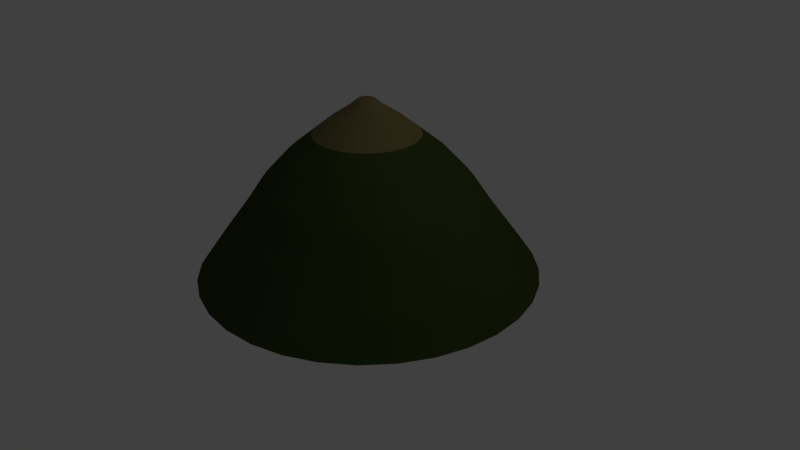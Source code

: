 # Source: mountain_1.blend  (saved by Blender 2.78.0; exported with 4.5.12 LTS)
import bpy
from mathutils import Matrix  # noqa: F401  (used for matrix-valued properties, if any)

bpy.ops.wm.read_factory_settings(use_empty=True)
scene = bpy.context.scene
scene.name = 'Scene'

# ---- collections
col_collection_1 = bpy.data.collections.new('Collection 1'); scene.collection.children.link(col_collection_1)

# ---- materials (node trees are filled in below, after node groups)
mat_material = bpy.data.materials.new('Material')
mat_material.alpha_threshold = 0.0
mat_material.use_transparent_shadow = False
mat_material.diffuse_color = (0.04297, 0.06372, 0.01501, 1.0)
mat_material.specular_color = (0.007245, 0.1237, 0.01191)
mat_material.roughness = 0.5
mat_material.specular_intensity = 0.1701
mat_material.line_color = (0.0, 0.0, 0.0, 1.0)
mat_dirt = bpy.data.materials.new('dirt')
mat_dirt.alpha_threshold = 0.0
mat_dirt.use_transparent_shadow = False
mat_dirt.diffuse_color = (0.1679, 0.1424, 0.05715, 1.0)
mat_dirt.specular_color = (0.0985, 0.02923, 0.01424)
mat_dirt.roughness = 0.5

# ---- material node trees

# ---- world
world_world = bpy.data.worlds.new('World'); scene.world = world_world
world_world.color = (0.05088, 0.05088, 0.05088)
world_world.use_sun_shadow = False
world_world.sun_shadow_jitter_overblur = 0.0
world_world.cycles.sampling_method = 'MANUAL'

# ---- cameras
cam_camera = bpy.data.cameras.new('Camera')
cam_camera.clip_end = 100.0
cam_camera.lens = 35.0
cam_camera.sensor_width = 32.0
cam_camera.sensor_height = 18.0
cam_camera.ortho_scale = 7.314
cam_camera.dof.focus_distance = 0.0
cam_camera.dof.aperture_fstop = 128.0

# ---- lights
light_lamp = bpy.data.lights.new('Lamp', 'POINT')
light_lamp.transmission_factor = 0.0
light_lamp.cutoff_distance = 30.0
light_lamp.energy = 100.0
light_lamp.shadow_buffer_clip_start = 1.001
light_lamp.shadow_soft_size = 0.1
light_lamp.shadow_maximum_resolution = 0.006
light_lamp.use_absolute_resolution = True

# ---- meshes
me_cube = bpy.data.meshes.new('Cube')
me_cube.from_pydata([(0.212, 0.04217, 1.989), (-0.4263, 2.143, -0.1818), (9.886e-08, 0.1073, 2.079), (-0.8363, 2.019, -0.1818), (0.02093, 0.1052, 2.079), (-1.214, 1.817, -0.1818), (0.04105, 0.09911, 2.079), (-1.545, 1.545, -0.1818), (0.0596, 0.08919, 2.079), (-1.817, 1.214, -0.1818), (0.07585, 0.07585, 2.079), (-2.019, 0.8363, -0.1818), (0.08919, 0.0596, 2.079), (-2.143, 0.4263, -0.1818), (0.09911, 0.04105, 2.079), (-2.185, 1.732e-06, -0.1818), (0.1052, 0.02093, 2.079), (-2.143, -0.4263, -0.1818), (0.1073, 2.703e-07, 2.079), (0.0, 0.0, 2.085), (0.1052, -0.02093, 2.079), (-2.019, -0.8363, -0.1818), (0.09911, -0.04105, 2.079), (-1.817, -1.214, -0.1818), (0.08919, -0.0596, 2.079), (-1.545, -1.545, -0.1818), (0.07585, -0.07585, 2.079), (-1.214, -1.817, -0.1818), (0.0596, -0.08919, 2.079), (-0.8363, -2.019, -0.1818), (0.04105, -0.09911, 2.079), (-0.4263, -2.143, -0.1818), (0.02093, -0.1052, 2.079), (-8.583e-07, -2.185, -0.1818), (6.391e-08, -0.1073, 2.079), (0.4263, -2.143, -0.1818), (-0.02093, -0.1052, 2.079), (0.8363, -2.019, -0.1818), (-0.04105, -0.09911, 2.079), (1.214, -1.817, -0.1818), (-0.0596, -0.08919, 2.079), (1.545, -1.545, -0.1818), (-0.07585, -0.07585, 2.079), (1.817, -1.214, -0.1818), (-0.08919, -0.0596, 2.079), (2.019, -0.8363, -0.1818), (-0.09911, -0.04105, 2.079), (2.143, -0.4263, -0.1818), (-0.1052, -0.02093, 2.079), (2.185, -2.13e-07, -0.1818), (-0.1073, 3.658e-07, 2.079), (2.143, 0.4263, -0.1818), (-0.1052, 0.02093, 2.079), (2.019, 0.8363, -0.1818), (-0.09911, 0.04105, 2.079), (1.817, 1.214, -0.1818), (-0.08919, 0.0596, 2.079), (1.545, 1.545, -0.1818), (-0.07585, 0.07585, 2.079), (1.214, 1.817, -0.1818), (-0.0596, 0.08919, 2.079), (0.8363, 2.019, -0.1818), (-0.04105, 0.09911, 2.079), (0.4263, 2.143, -0.1818), (-0.02093, 0.1052, 2.079), (-1.462e-07, 2.185, -0.1818), (0.04217, -0.212, 1.989), (-0.212, -0.04217, 1.989), (-0.04217, 0.212, 1.989), (0.1528, 0.1528, 1.989), (0.1528, -0.1528, 1.989), (-0.1528, -0.1528, 1.989), (-0.1528, 0.1528, 1.989), (0.2161, 2.427e-07, 1.989), (0.212, -0.04217, 1.989), (2.106e-08, -0.2161, 1.989), (-0.04217, -0.212, 1.989), (-0.2161, 4.35e-07, 1.989), (-0.212, 0.04217, 1.989), (0.1797, 0.1201, 1.989), (0.1997, 0.08271, 1.989), (9.148e-08, 0.2161, 1.989), (0.04217, 0.212, 1.989), (0.1201, -0.1797, 1.989), (0.08271, -0.1997, 1.989), (-0.1797, -0.1201, 1.989), (-0.1997, -0.08271, 1.989), (-0.1201, 0.1797, 1.989), (-0.08271, 0.1997, 1.989), (0.08271, 0.1997, 1.989), (0.1201, 0.1797, 1.989), (0.1997, -0.08271, 1.989), (0.1797, -0.1201, 1.989), (-0.08271, -0.1997, 1.989), (-0.1201, -0.1797, 1.989), (-0.1997, 0.08271, 1.989), (-0.1797, 0.1201, 1.989), (-0.4238, 0.1755, 1.824), (0.4238, -0.1755, 1.824), (0.1755, 0.4238, 1.824), (-0.1755, -0.4238, 1.824), (-0.2548, 0.3814, 1.824), (-0.3814, -0.2548, 1.824), (0.2548, -0.3814, 1.824), (6.463e-08, 0.4587, 1.824), (0.3814, 0.2548, 1.824), (-0.4587, 5.965e-07, 1.824), (-8.483e-08, -0.4587, 1.824), (0.4587, 1.883e-07, 1.824), (0.4499, 0.08949, 1.824), (0.08949, -0.4499, 1.824), (-0.4499, -0.08949, 1.824), (-0.08949, 0.4499, 1.824), (0.3243, 0.3243, 1.824), (0.3243, -0.3243, 1.824), (-0.3243, -0.3243, 1.824), (-0.3243, 0.3243, 1.824), (0.4499, -0.08949, 1.824), (-0.08949, -0.4499, 1.824), (-0.4499, 0.08949, 1.824), (0.4238, 0.1755, 1.824), (0.08949, 0.4499, 1.824), (0.1755, -0.4238, 1.824), (-0.4238, -0.1755, 1.824), (-0.1755, 0.4238, 1.824), (0.2548, 0.3814, 1.824), (0.3814, -0.2548, 1.824), (-0.2548, -0.3814, 1.824), (-0.3814, 0.2548, 1.824), (0.9696, 0.1929, 1.392), (0.1929, -0.9696, 1.392), (-0.9696, -0.1929, 1.392), (-0.1929, 0.9696, 1.392), (0.699, 0.699, 1.392), (0.699, -0.699, 1.392), (-0.699, -0.699, 1.392), (-0.699, 0.699, 1.392), (0.9696, -0.1929, 1.392), (-0.1929, -0.9696, 1.392), (-0.9696, 0.1929, 1.392), (0.9133, 0.3783, 1.392), (0.1929, 0.9696, 1.392), (0.3783, -0.9133, 1.392), (-0.9133, -0.3783, 1.392), (-0.3783, 0.9133, 1.392), (0.5492, 0.8219, 1.392), (0.8219, -0.5492, 1.392), (-0.5492, -0.8219, 1.392), (-0.8219, 0.5492, 1.392), (-0.9133, 0.3783, 1.392), (0.9133, -0.3783, 1.392), (0.3783, 0.9133, 1.392), (-0.3783, -0.9133, 1.392), (-0.5492, 0.8219, 1.392), (-0.8219, -0.5492, 1.392), (0.5492, -0.8219, 1.392), (1.255e-08, 0.9885, 1.392), (0.8219, 0.5492, 1.392), (-0.9885, 9.504e-07, 1.392), (-3.096e-07, -0.9885, 1.392), (0.9885, 7.049e-08, 1.392), (-0.6218, 0.2576, 1.65), (0.6218, -0.2576, 1.65), (0.2576, 0.6218, 1.65), (-0.2576, -0.6218, 1.65), (-0.3739, 0.5596, 1.65), (-0.5596, -0.3739, 1.65), (0.3739, -0.5596, 1.65), (4.259e-08, 0.6731, 1.65), (0.5596, 0.3739, 1.65), (-0.6731, 7.394e-07, 1.65), (-1.767e-07, -0.6731, 1.65), (0.6731, 1.403e-07, 1.65), (0.6601, 0.1313, 1.65), (0.1313, -0.6601, 1.65), (-0.6601, -0.1313, 1.65), (-0.1313, 0.6601, 1.65), (0.4759, 0.4759, 1.65), (0.4759, -0.4759, 1.65), (-0.4759, -0.4759, 1.65), (-0.4759, 0.4759, 1.65), (0.6601, -0.1313, 1.65), (-0.1313, -0.6601, 1.65), (-0.6601, 0.1313, 1.65), (0.6218, 0.2576, 1.65), (0.1313, 0.6601, 1.65), (0.2576, -0.6218, 1.65), (-0.6218, -0.2576, 1.65), (-0.2576, 0.6218, 1.65), (0.3739, 0.5596, 1.65), (0.5596, -0.3739, 1.65), (-0.3739, -0.5596, 1.65), (-0.5596, 0.3739, 1.65), (1.303, 0.2593, 1.024), (0.2593, -1.303, 1.024), (-1.303, -0.2593, 1.024), (-0.2593, 1.303, 1.024), (0.9397, 0.9397, 1.024), (0.9397, -0.9397, 1.024), (-0.9397, -0.9397, 1.024), (-0.9397, 0.9397, 1.024), (1.303, -0.2593, 1.024), (-0.2593, -1.303, 1.024), (-1.303, 0.2593, 1.024), (1.228, 0.5086, 1.024), (0.2593, 1.303, 1.024), (0.5086, -1.228, 1.024), (-1.228, -0.5086, 1.024), (-0.5086, 1.228, 1.024), (0.7383, 1.105, 1.024), (1.105, -0.7383, 1.024), (-0.7383, -1.105, 1.024), (-1.105, 0.7383, 1.024), (-1.228, 0.5086, 1.024), (1.228, -0.5086, 1.024), (0.5086, 1.228, 1.024), (-0.5086, -1.228, 1.024), (-0.7383, 1.105, 1.024), (-1.105, -0.7383, 1.024), (0.7383, -1.105, 1.024), (-1.435e-08, 1.329, 1.024), (1.105, 0.7383, 1.024), (-1.329, 1.184e-06, 1.024), (-4.474e-07, -1.329, 1.024), (1.329, 7.975e-10, 1.024), (1.561, 0.3106, 0.6357), (0.3106, -1.561, 0.6357), (-1.561, -0.3106, 0.6357), (-0.3106, 1.561, 0.6357), (1.126, 1.126, 0.6357), (1.126, -1.126, 0.6357), (-1.126, -1.126, 0.6357), (-1.126, 1.126, 0.6357), (1.561, -0.3106, 0.6357), (-0.3106, -1.561, 0.6357), (-1.561, 0.3106, 0.6357), (1.471, 0.6092, 0.6357), (0.3106, 1.561, 0.6357), (0.6092, -1.471, 0.6357), (-1.471, -0.6092, 0.6357), (-0.6092, 1.471, 0.6357), (0.8844, 1.324, 0.6357), (1.324, -0.8844, 0.6357), (-0.8844, -1.324, 0.6357), (-1.324, 0.8844, 0.6357), (-1.471, 0.6092, 0.6357), (1.471, -0.6092, 0.6357), (0.6092, 1.471, 0.6357), (-0.6092, -1.471, 0.6357), (-0.8844, 1.324, 0.6357), (-1.324, -0.8844, 0.6357), (0.8844, -1.324, 0.6357), (-4.379e-08, 1.592, 0.6357), (1.324, 0.8844, 0.6357), (-1.592, 1.362e-06, 0.6357), (-5.625e-07, -1.592, 0.6357), (1.592, -5.503e-08, 0.6357), (1.944, 0.3866, 0.1079), (0.3866, -1.944, 0.1079), (-1.944, -0.3866, 0.1079), (-0.3866, 1.944, 0.1079), (1.401, 1.401, 0.1079), (1.401, -1.401, 0.1079), (-1.401, -1.401, 0.1079), (-1.401, 1.401, 0.1079), (1.944, -0.3866, 0.1079), (-0.3866, -1.944, 0.1079), (-1.944, 0.3866, 0.1079), (1.831, 0.7584, 0.1079), (0.3866, 1.944, 0.1079), (0.7584, -1.831, 0.1079), (-1.831, -0.7584, 0.1079), (-0.7584, 1.831, 0.1079), (1.101, 1.648, 0.1079), (1.648, -1.101, 0.1079), (-1.101, -1.648, 0.1079), (-1.648, 1.101, 0.1079), (-1.831, 0.7584, 0.1079), (1.831, -0.7584, 0.1079), (0.7584, 1.831, 0.1079), (-0.7584, -1.831, 0.1079), (-1.101, 1.648, 0.1079), (-1.648, -1.101, 0.1079), (1.101, -1.648, 0.1079), (-8.187e-08, 1.982, 0.1079), (1.648, 1.101, 0.1079), (-1.982, 1.632e-06, 0.1079), (-7.276e-07, -1.982, 0.1079), (1.982, -1.324e-07, 0.1079)], [], [(32, 34, 75, 66), (257, 288, 49, 51), (2, 19, 4), (16, 18, 73, 0), (258, 287, 33, 35), (4, 19, 6), (10, 12, 79, 69), (259, 286, 15, 17), (6, 19, 8), (64, 2, 81, 68), (261, 285, 55, 57), (8, 19, 10), (26, 28, 83, 70), (260, 284, 65, 1), (10, 19, 12), (42, 44, 85, 71), (262, 283, 39, 41), (12, 19, 14), (58, 60, 87, 72), (263, 282, 23, 25), (14, 19, 16), (4, 6, 89, 82), (264, 281, 5, 7), (16, 19, 18), (20, 22, 91, 74), (269, 279, 61, 63), (18, 19, 20), (36, 38, 93, 76), (265, 278, 45, 47), (20, 19, 22), (52, 54, 95, 78), (266, 280, 29, 31), (22, 19, 24), (14, 16, 0, 80), (267, 277, 11, 13), (24, 19, 26), (30, 32, 66, 84), (268, 257, 51, 53), (26, 19, 28), (46, 48, 67, 86), (270, 258, 35, 37), (28, 19, 30), (62, 64, 68, 88), (271, 259, 17, 21), (30, 19, 32), (8, 10, 69, 90), (272, 260, 1, 3), (32, 19, 34), (24, 26, 70, 92), (273, 261, 57, 59), (34, 19, 36), (40, 42, 71, 94), (274, 262, 41, 43), (36, 19, 38), (56, 58, 72, 96), (275, 263, 25, 27), (38, 19, 40), (18, 20, 74, 73), (276, 264, 7, 9), (40, 19, 42), (34, 36, 76, 75), (288, 265, 47, 49), (42, 19, 44), (50, 52, 78, 77), (287, 266, 31, 33), (44, 19, 46), (12, 14, 80, 79), (286, 267, 13, 15), (46, 19, 48), (2, 4, 82, 81), (285, 268, 53, 55), (48, 19, 50), (28, 30, 84, 83), (284, 269, 63, 65), (50, 19, 52), (44, 46, 86, 85), (283, 270, 37, 39), (52, 19, 54), (60, 62, 88, 87), (282, 271, 21, 23), (54, 19, 56), (6, 8, 90, 89), (281, 272, 3, 5), (56, 19, 58), (22, 24, 92, 91), (279, 273, 59, 61), (58, 19, 60), (38, 40, 94, 93), (278, 274, 43, 45), (60, 19, 62), (280, 275, 27, 29), (65, 63, 61, 59, 57, 55, 53, 51, 49, 47, 45, 43, 41, 39, 37, 35, 33, 31, 29, 27, 25, 23, 21, 17, 15, 13, 11, 9, 7, 5, 3, 1), (62, 19, 64), (48, 50, 77, 67), (54, 56, 96, 95), (64, 19, 2), (277, 276, 9, 11), (95, 96, 128, 97), (93, 94, 127, 100), (91, 92, 126, 98), (89, 90, 125, 99), (87, 88, 124, 101), (85, 86, 123, 102), (83, 84, 122, 103), (81, 82, 121, 104), (79, 80, 120, 105), (77, 78, 119, 106), (75, 76, 118, 107), (73, 74, 117, 108), (96, 72, 116, 128), (94, 71, 115, 127), (92, 70, 114, 126), (90, 69, 113, 125), (88, 68, 112, 124), (86, 67, 111, 123), (84, 66, 110, 122), (80, 0, 109, 120), (78, 95, 97, 119), (76, 93, 100, 118), (74, 91, 98, 117), (82, 89, 99, 121), (72, 87, 101, 116), (71, 85, 102, 115), (70, 83, 103, 114), (68, 81, 104, 112), (69, 79, 105, 113), (67, 77, 106, 111), (66, 75, 107, 110), (0, 73, 108, 109), (161, 192, 148, 149), (164, 191, 147, 152), (162, 190, 146, 150), (163, 189, 145, 151), (165, 188, 144, 153), (166, 187, 143, 154), (167, 186, 142, 155), (168, 185, 141, 156), (169, 184, 140, 157), (170, 183, 139, 158), (171, 182, 138, 159), (172, 181, 137, 160), (192, 180, 136, 148), (191, 179, 135, 147), (190, 178, 134, 146), (189, 177, 133, 145), (188, 176, 132, 144), (187, 175, 131, 143), (186, 174, 130, 142), (184, 173, 129, 140), (183, 161, 149, 139), (182, 164, 152, 138), (181, 162, 150, 137), (185, 163, 151, 141), (180, 165, 153, 136), (179, 166, 154, 135), (178, 167, 155, 134), (176, 168, 156, 132), (177, 169, 157, 133), (175, 170, 158, 131), (174, 171, 159, 130), (173, 172, 160, 129), (109, 108, 172, 173), (110, 107, 171, 174), (111, 106, 170, 175), (113, 105, 169, 177), (112, 104, 168, 176), (114, 103, 167, 178), (115, 102, 166, 179), (116, 101, 165, 180), (121, 99, 163, 185), (117, 98, 162, 181), (118, 100, 164, 182), (119, 97, 161, 183), (120, 109, 173, 184), (122, 110, 174, 186), (123, 111, 175, 187), (124, 112, 176, 188), (125, 113, 177, 189), (126, 114, 178, 190), (127, 115, 179, 191), (128, 116, 180, 192), (108, 117, 181, 172), (107, 118, 182, 171), (106, 119, 183, 170), (105, 120, 184, 169), (104, 121, 185, 168), (103, 122, 186, 167), (102, 123, 187, 166), (101, 124, 188, 165), (99, 125, 189, 163), (98, 126, 190, 162), (100, 127, 191, 164), (97, 128, 192, 161), (149, 148, 212, 213), (152, 147, 211, 216), (150, 146, 210, 214), (151, 145, 209, 215), (153, 144, 208, 217), (154, 143, 207, 218), (155, 142, 206, 219), (156, 141, 205, 220), (157, 140, 204, 221), (158, 139, 203, 222), (159, 138, 202, 223), (160, 137, 201, 224), (148, 136, 200, 212), (147, 135, 199, 211), (146, 134, 198, 210), (145, 133, 197, 209), (144, 132, 196, 208), (143, 131, 195, 207), (142, 130, 194, 206), (140, 129, 193, 204), (139, 149, 213, 203), (138, 152, 216, 202), (137, 150, 214, 201), (141, 151, 215, 205), (136, 153, 217, 200), (135, 154, 218, 199), (134, 155, 219, 198), (132, 156, 220, 196), (133, 157, 221, 197), (131, 158, 222, 195), (130, 159, 223, 194), (129, 160, 224, 193), (213, 212, 244, 245), (216, 211, 243, 248), (214, 210, 242, 246), (215, 209, 241, 247), (217, 208, 240, 249), (218, 207, 239, 250), (219, 206, 238, 251), (220, 205, 237, 252), (221, 204, 236, 253), (222, 203, 235, 254), (223, 202, 234, 255), (224, 201, 233, 256), (212, 200, 232, 244), (211, 199, 231, 243), (210, 198, 230, 242), (209, 197, 229, 241), (208, 196, 228, 240), (207, 195, 227, 239), (206, 194, 226, 238), (204, 193, 225, 236), (203, 213, 245, 235), (202, 216, 248, 234), (201, 214, 246, 233), (205, 215, 247, 237), (200, 217, 249, 232), (199, 218, 250, 231), (198, 219, 251, 230), (196, 220, 252, 228), (197, 221, 253, 229), (195, 222, 254, 227), (194, 223, 255, 226), (193, 224, 256, 225), (245, 244, 276, 277), (248, 243, 275, 280), (246, 242, 274, 278), (247, 241, 273, 279), (249, 240, 272, 281), (250, 239, 271, 282), (251, 238, 270, 283), (252, 237, 269, 284), (253, 236, 268, 285), (254, 235, 267, 286), (255, 234, 266, 287), (256, 233, 265, 288), (244, 232, 264, 276), (243, 231, 263, 275), (242, 230, 262, 274), (241, 229, 261, 273), (240, 228, 260, 272), (239, 227, 259, 271), (238, 226, 258, 270), (236, 225, 257, 268), (235, 245, 277, 267), (234, 248, 280, 266), (233, 246, 278, 265), (237, 247, 279, 269), (232, 249, 281, 264), (231, 250, 282, 263), (230, 251, 283, 262), (228, 252, 284, 260), (229, 253, 285, 261), (227, 254, 286, 259), (226, 255, 287, 258), (225, 256, 288, 257)])
me_cube.polygons.foreach_set('material_index', [1, 0, 1, 1, 0, 1, 1, 0, 1, 1, 0, 1, 1, 0, 1, 1, 0, 1, 1, 0, 1, 1, 0, 1, 1, 0, 1, 1, 0, 1, 1, 0, 1, 1, 0, 1, 1, 0, 1, 1, 0, 1, 1, 0, 1, 1, 0, 1, 1, 0, 1, 1, 0, 1, 1, 0, 1, 1, 0, 1, 1, 0, 1, 1, 0, 1, 1, 0, 1, 1, 0, 1, 1, 0, 1, 1, 0, 1, 1, 0, 1, 1, 0, 1, 1, 0, 1, 1, 0, 1, 0, 0, 1, 1, 1, 1, 0, 1, 1, 1, 1, 1, 1, 1, 1, 1, 1, 1, 1, 1, 1, 1, 1, 1, 1, 1, 1, 1, 1, 1, 1, 1, 1, 1, 1, 1, 1, 1, 1, 0, 0, 0, 0, 0, 0, 0, 0, 0, 0, 0, 0, 0, 0, 0, 0, 0, 0, 0, 0, 0, 0, 0, 0, 0, 0, 0, 0, 0, 0, 0, 0, 1, 1, 1, 1, 1, 1, 1, 1, 1, 1, 1, 1, 1, 1, 1, 1, 1, 1, 1, 1, 1, 1, 1, 1, 1, 1, 1, 1, 1, 1, 1, 1, 0, 0, 0, 0, 0, 0, 0, 0, 0, 0, 0, 0, 0, 0, 0, 0, 0, 0, 0, 0, 0, 0, 0, 0, 0, 0, 0, 0, 0, 0, 0, 0, 0, 0, 0, 0, 0, 0, 0, 0, 0, 0, 0, 0, 0, 0, 0, 0, 0, 0, 0, 0, 0, 0, 0, 0, 0, 0, 0, 0, 0, 0, 0, 0, 0, 0, 0, 0, 0, 0, 0, 0, 0, 0, 0, 0, 0, 0, 0, 0, 0, 0, 0, 0, 0, 0, 0, 0, 0, 0, 0, 0, 0, 0, 0, 0])
me_cube.materials.append(mat_material)
me_cube.materials.append(mat_dirt)
me_cube.use_remesh_preserve_volume = False
me_cube.use_remesh_preserve_attributes = False
me_cube.use_mirror_vertex_groups = False
me_cube.use_paint_bone_selection = False
me_cube.use_paint_mask = True
me_cube.update()

# ---- objects
ob_cube = bpy.data.objects.new('Cube', me_cube)
ob_lamp = bpy.data.objects.new('Lamp', light_lamp)
ob_camera = bpy.data.objects.new('Camera', cam_camera)

# ---- transforms, parenting, visibility, modifiers, constraints
ob_cube.location = (0.0, 0.0, 0.0)
ob_cube.lock_rotations_4d = False
ob_cube.empty_display_type = 'ARROWS'
ob_cube.lineart.crease_threshold = 0.0
ob_lamp.location = (4.076, 1.005, 5.904)
ob_lamp.rotation_euler = (0.6503, 0.05522, 1.866)
ob_lamp.lock_rotations_4d = False
ob_lamp.empty_display_type = 'ARROWS'
ob_lamp.color = (0.0, 0.0, 0.0, 0.0)
ob_lamp.lineart.crease_threshold = 0.0
ob_camera.location = (7.481, -6.508, 5.344)
ob_camera.rotation_euler = (1.109, 0.0, 0.8149)
ob_camera.lock_rotations_4d = False
ob_camera.empty_display_type = 'ARROWS'
ob_camera.color = (0.0, 0.0, 0.0, 0.0)
ob_camera.display_type = 'WIRE'
ob_camera.lineart.crease_threshold = 0.0

# ---- collection membership
col_collection_1.objects.link(ob_cube)
col_collection_1.objects.link(ob_lamp)
col_collection_1.objects.link(ob_camera)

# ---- scene / render settings (as saved in the file)
scene.camera = ob_camera
scene.frame_start = 1; scene.frame_end = 250; scene.frame_set(0)
scene.render.engine = 'BLENDER_EEVEE_NEXT'
scene.render.resolution_percentage = 50
scene.render.dither_intensity = 0.0
scene.cycles.use_denoising = False
scene.cycles.samples = 128
scene.cycles.sampling_pattern = 'TABULATED_SOBOL'
scene.cycles.light_sampling_threshold = 0.0
scene.cycles.use_adaptive_sampling = False
scene.cycles.use_light_tree = False
scene.cycles.blur_glossy = 0.0
scene.cycles.sample_clamp_indirect = 0.0
scene.view_settings.view_transform = 'Standard'
bpy.context.view_layer.update()
